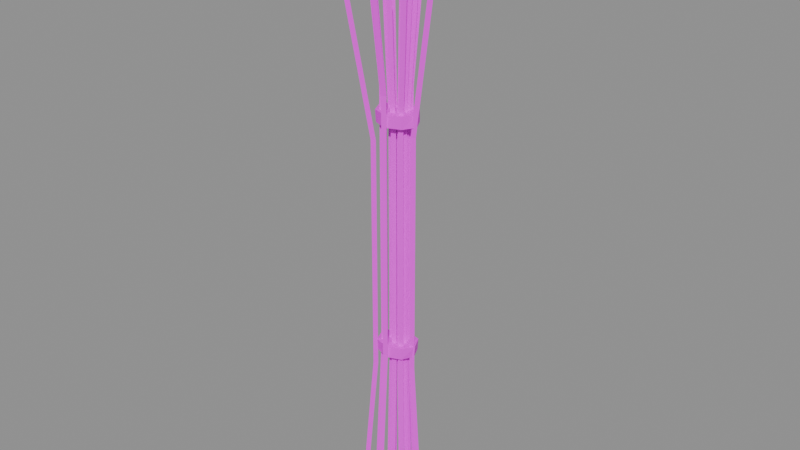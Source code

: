 # Source: item.reeds.blend  (saved by Blender 5.2.45; exported with 4.5.12 LTS)
import bpy
from mathutils import Matrix  # noqa: F401  (used for matrix-valued properties, if any)

bpy.ops.wm.read_factory_settings(use_empty=True)
scene = bpy.context.scene
scene.name = 'Scene'

# ---- images (referenced by path relative to the original .blend; pixels are not part of the script)
import os
ASSET_DIR = os.environ.get("B2B_ASSET_DIR", "")  # directory of the original .blend (textures are referenced by path, not embedded)
HERE = os.path.dirname(os.path.abspath(__file__))  # packed textures are extracted next to this script under _unpacked/

def load_image(name, relpath, width, height, colorspace="sRGB"):
    """Load a texture the original file referenced (path relative to the .blend, or extracted next to this script)."""
    p = next((c for c in (os.path.join(HERE, relpath), os.path.join(ASSET_DIR, relpath)) if relpath and os.path.exists(c)), "")
    if p:
        img = bpy.data.images.load(p, check_existing=True)
        img.name = name
    else:  # same state as the original file: an image datablock whose file is absent (Cycles renders it pink)
        img = bpy.data.images.new(name, width, height)
        img.source = "FILE"
        img.filepath = "//" + (relpath or name)
    img.colorspace_settings.name = colorspace
    return img
img_palette_png = load_image('palette.png', 'palette.png', 1024, 1024, 'sRGB')

# ---- materials (node trees are filled in below, after node groups)
mat_palette = bpy.data.materials.new('palette')

# ---- material node trees
mat_palette.use_nodes = True; mat_palette.node_tree.nodes.clear()
_N = mat_palette.node_tree.nodes; _L = mat_palette.node_tree.links
n0 = _N.new('ShaderNodeBsdfPrincipled'); n0.name = 'Principled BSDF'; n0.location = (-200, 100)
n0.inputs[10].default_value = 0.005
n1 = _N.new('ShaderNodeOutputMaterial'); n1.name = 'Material Output'; n1.location = (200, 100)
n2 = _N.new('ShaderNodeTexImage'); n2.name = 'Image Texture'; n2.location = (0, 0)
n2.image = img_palette_png
n2.interpolation = 'Closest'
_L.new(n0.outputs[0], n1.inputs[0])
_L.new(n2.outputs[0], n0.inputs[0])
n1.is_active_output = True

# ---- meshes
me_item_reeds = bpy.data.meshes.new('item.reeds')
me_item_reeds.from_pydata([(0.02491, 0.0004937, -0.6), (0.0165, 0.004531, -0.6), (0.0165, -0.003544, -0.6), (0.0156, 0.000343, -0.2646), (0.007188, 0.00438, -0.2646), (0.007188, -0.003694, -0.2646), (0.0156, 0.000343, 0.2384), (0.007188, 0.00438, 0.2384), (0.007188, -0.003694, 0.2384), (0.03112, 0.0005942, 0.5179), (0.0227, 0.004632, 0.5179), (0.0227, -0.003443, 0.5179), (0.03306, 0.0005942, 0.578), (0.02551, 0.006875, 0.578), (0.01795, 0.0005942, 0.578), (0.02551, -0.005686, 0.578), (0.03306, 0.0005942, 0.5347), (0.02551, 0.006875, 0.5347), (0.01795, 0.0005942, 0.5347), (0.02551, -0.005686, 0.5347), (0.02551, 0.0005942, 0.5996), (0.02551, 0.0005942, 0.5131), (0.02475, 0.02767, -0.6), (0.01634, 0.03171, -0.6), (0.01634, 0.02363, -0.6), (0.0155, 0.01733, -0.2556), (0.007091, 0.02137, -0.2556), (0.007091, 0.01329, -0.2556), (0.0155, 0.01733, 0.2611), (0.007091, 0.02137, 0.2611), (0.007091, 0.01329, 0.2611), (0.03092, 0.03457, 0.5481), (0.02251, 0.0386, 0.5481), (0.02251, 0.03053, 0.5481), (-0.001736, 0.05679, -0.6), (-0.01015, 0.06083, -0.6), (-0.01015, 0.05275, -0.6), (-0.001053, 0.03553, -0.2643), (-0.009466, 0.03956, -0.2643), (-0.009466, 0.03149, -0.2643), (-0.001053, 0.03553, 0.2392), (-0.009466, 0.03956, 0.2392), (-0.009466, 0.03149, 0.2392), (-0.002192, 0.07096, 0.519), (-0.0106, 0.075, 0.519), (-0.0106, 0.06693, 0.519), (-0.01788, 0.01061, -0.6), (-0.0263, 0.01465, -0.6), (-0.0263, 0.006577, -0.6), (-0.01115, 0.006668, -0.2804), (-0.01956, 0.01071, -0.2804), (-0.01956, 0.002631, -0.2804), (-0.01115, 0.006668, 0.1989), (-0.01956, 0.01071, 0.1989), (-0.01956, 0.002631, 0.1989), (-0.02238, 0.01324, 0.4652), (-0.03079, 0.01728, 0.4652), (-0.03079, 0.009207, 0.4652), (-0.04445, -0.003135, -0.6), (-0.05286, 0.0009027, -0.6), (-0.05286, -0.007172, -0.6), (-0.02775, -0.001925, -0.2645), (-0.03616, 0.002113, -0.2645), (-0.03616, -0.005962, -0.2645), (-0.02775, -0.001925, 0.2388), (-0.03616, 0.002113, 0.2388), (-0.03616, -0.005962, 0.2388), (-0.05558, -0.003941, 0.5183), (-0.06399, 9.608e-05, 0.5183), (-0.06399, -0.007979, 0.5183), (-0.05363, -0.003941, 0.5784), (-0.06119, 0.002339, 0.5784), (-0.06875, -0.003941, 0.5784), (-0.06119, -0.01022, 0.5784), (-0.05363, -0.003941, 0.5352), (-0.06119, 0.002339, 0.5352), (-0.06875, -0.003941, 0.5352), (-0.06119, -0.01022, 0.5352), (-0.06119, -0.003941, 0.6), (-0.06119, -0.003941, 0.5135), (-0.05325, -0.03968, -0.6), (-0.06167, -0.03564, -0.6), (-0.06167, -0.04371, -0.6), (-0.03325, -0.02476, -0.2952), (-0.04166, -0.02073, -0.2952), (-0.04166, -0.0288, -0.2952), (-0.03325, -0.02476, 0.1621), (-0.04166, -0.02073, 0.1621), (-0.04166, -0.0288, 0.1621), (-0.06659, -0.04962, 0.4161), (-0.075, -0.04558, 0.4161), (-0.075, -0.05366, 0.4161), (0.002085, -0.0186, -0.6), (-0.006328, -0.01457, -0.6), (-0.006328, -0.02264, -0.6), (0.001335, -0.01159, -0.2946), (-0.007078, -0.007556, -0.2946), (-0.007078, -0.01563, -0.2946), (0.001335, -0.01159, 0.1635), (-0.007078, -0.007556, 0.1635), (-0.007078, -0.01563, 0.1635), (0.002584, -0.02328, 0.418), (-0.005828, -0.01924, 0.418), (-0.005828, -0.02732, 0.418), (0.02931, -0.02102, -0.6), (0.0209, -0.01698, -0.6), (0.0209, -0.02505, -0.6), (0.01835, -0.0131, -0.2859), (0.009938, -0.009064, -0.2859), (0.009938, -0.01714, -0.2859), (0.01835, -0.0131, 0.1852), (0.009938, -0.009064, 0.1852), (0.009938, -0.01714, 0.1852), (0.03662, -0.02629, 0.447), (0.0282, -0.02226, 0.447), (0.0282, -0.03033, 0.447), (0.05846, -0.003311, -0.6), (0.05005, 0.0007266, -0.6), (0.05005, -0.007348, -0.6), (0.03657, -0.002035, -0.2888), (0.02816, 0.002003, -0.2888), (0.02816, -0.006072, -0.2888), (0.03657, -0.002035, 0.1779), (0.02816, 0.002003, 0.1779), (0.02816, -0.006072, 0.1779), (0.07305, -0.004161, 0.4372), (0.06464, -0.000124, 0.4372), (0.06464, -0.008199, 0.4372), (0.075, -0.004161, 0.4973), (0.06744, 0.002119, 0.4973), (0.05989, -0.004161, 0.4973), (0.06744, -0.01044, 0.4973), (0.075, -0.004161, 0.454), (0.06744, 0.002119, 0.454), (0.05989, -0.004161, 0.454), (0.06744, -0.01044, 0.454), (0.06744, -0.004161, 0.5189), (0.06744, -0.004161, 0.4324), (0.02083, 0.01227, -0.6), (0.01242, 0.01631, -0.6), (0.01242, 0.008234, -0.6), (0.01305, 0.007704, -0.2922), (0.004641, 0.01174, -0.2922), (0.004641, 0.003667, -0.2922), (0.01305, 0.007704, 0.1695), (0.004641, 0.01174, 0.1695), (0.004641, 0.003667, 0.1695), (0.02602, 0.01532, 0.426), (0.01761, 0.01935, 0.426), (0.01761, 0.01128, 0.426), (0.00536, 0.03221, -0.6), (-0.003052, 0.03625, -0.6), (-0.003052, 0.02818, -0.6), (0.003382, 0.02017, -0.2579), (-0.005031, 0.02421, -0.2579), (-0.005031, 0.01613, -0.2579), (0.003382, 0.02017, 0.2553), (-0.005031, 0.02421, 0.2553), (-0.005031, 0.01613, 0.2553), (0.006679, 0.04024, 0.5403), (-0.001734, 0.04428, 0.5403), (-0.001734, 0.03621, 0.5403), (-0.04993, 0.04017, -0.6), (-0.05834, 0.0442, -0.6), (-0.05834, 0.03613, -0.6), (-0.03117, 0.02514, -0.2553), (-0.03959, 0.02918, -0.2553), (-0.03959, 0.0211, -0.2553), (-0.03117, 0.02514, 0.2618), (-0.03959, 0.02918, 0.2618), (-0.03959, 0.0211, 0.2618), (-0.06243, 0.05019, 0.5491), (-0.07084, 0.05422, 0.5491), (-0.07084, 0.04615, 0.5491), (-0.02262, 0.0001276, -0.6), (-0.03103, 0.004165, -0.6), (-0.03103, -0.00391, -0.6), (-0.0141, 0.0001141, -0.2795), (-0.02252, 0.004152, -0.2795), (-0.02252, -0.003923, -0.2795), (-0.0141, 0.0001141, 0.2013), (-0.02252, 0.004152, 0.2013), (-0.02252, -0.003923, 0.2013), (-0.02829, 0.0001365, 0.4683), (-0.03671, 0.004174, 0.4683), (-0.03671, -0.003901, 0.4683), (-0.02635, 0.0001365, 0.5284), (-0.0339, 0.006417, 0.5284), (-0.04146, 0.0001365, 0.5284), (-0.0339, -0.006144, 0.5284), (-0.02635, 0.0001365, 0.4851), (-0.0339, 0.006417, 0.4851), (-0.04146, 0.0001365, 0.4851), (-0.0339, -0.006144, 0.4851), (-0.0339, 0.0001365, 0.55), (-0.0339, 0.0001365, 0.4635), (-0.03444, -0.02365, -0.6), (-0.04285, -0.01962, -0.6), (-0.04285, -0.02769, -0.6), (-0.02149, -0.01475, -0.2555), (-0.0299, -0.01071, -0.2555), (-0.0299, -0.01879, -0.2555), (-0.02149, -0.01475, 0.2612), (-0.0299, -0.01071, 0.2612), (-0.0299, -0.01879, 0.2612), (-0.04307, -0.02959, 0.5482), (-0.05148, -0.02555, 0.5482), (-0.05148, -0.03363, 0.5482), (0.0001777, -0.05675, -0.6), (-0.008235, -0.05271, -0.6), (-0.008235, -0.06079, -0.6), (0.0001429, -0.03544, -0.2587), (-0.00827, -0.0314, -0.2587), (-0.00827, -0.03947, -0.2587), (0.0001429, -0.03544, 0.2531), (-0.00827, -0.0314, 0.2531), (-0.00827, -0.03947, 0.2531), (0.0002009, -0.07096, 0.5375), (-0.008212, -0.06693, 0.5375), (-0.008212, -0.075, 0.5375), (0.01942, -0.01221, -0.6), (0.01101, -0.008176, -0.6), (0.01101, -0.01625, -0.6), (0.01217, -0.007599, -0.2729), (0.003758, -0.003561, -0.2729), (0.003758, -0.01164, -0.2729), (0.01217, -0.007599, 0.2178), (0.003758, -0.003561, 0.2178), (0.003758, -0.01164, 0.2178), (0.02426, -0.01529, 0.4904), (0.01584, -0.01125, 0.4904), (0.01584, -0.01933, 0.4904), (0.03428, 9.173e-05, -0.2657), (0.02327, 0.02403, -0.2657), (-0.005524, 0.03525, -0.2657), (-0.03447, 0.02415, -0.2657), (-0.04725, 9.173e-05, -0.2657), (-0.03405, -0.02362, -0.2657), (-0.005524, -0.03432, -0.2657), (0.02291, -0.02354, -0.2657), (0.03655, 9.173e-05, -0.2426), (0.02429, 0.02487, -0.2426), (-0.005524, 0.03296, -0.2426), (-0.03499, 0.02459, -0.2426), (-0.04532, 9.173e-05, -0.2426), (-0.03565, -0.02495, -0.2426), (-0.005524, -0.03321, -0.2426), (0.0227, -0.02337, -0.2426), (0.0369, 9.173e-05, 0.1955), (0.02383, 0.02449, 0.1955), (-0.005524, 0.03294, 0.1955), (-0.03453, 0.0242, 0.1955), (-0.04773, 9.173e-05, 0.1955), (-0.03383, -0.02344, 0.1955), (-0.005524, -0.03479, 0.1955), (0.02308, -0.02368, 0.1955), (0.03541, 9.173e-05, 0.2185), (0.02332, 0.02406, 0.2185), (-0.005524, 0.03306, 0.2185), (-0.03435, 0.02405, 0.2185), (-0.04672, 9.173e-05, 0.2185), (-0.03488, -0.02431, 0.2185), (-0.005524, -0.03421, 0.2185), (0.02279, -0.02344, 0.2185)], [], [(0, 1, 4, 3), (1, 2, 5, 4), (2, 0, 3, 5), (3, 4, 7, 6), (4, 5, 8, 7), (5, 3, 6, 8), (6, 7, 10, 9), (7, 8, 11, 10), (8, 6, 9, 11), (2, 1, 0), (9, 10, 11), (20, 12, 13), (21, 17, 16), (12, 16, 17, 13), (20, 13, 14), (21, 18, 17), (13, 17, 18, 14), (20, 14, 15), (21, 19, 18), (14, 18, 19, 15), (20, 15, 12), (21, 16, 19), (15, 19, 16, 12), (22, 23, 26, 25), (23, 24, 27, 26), (24, 22, 25, 27), (25, 26, 29, 28), (26, 27, 30, 29), (27, 25, 28, 30), (28, 29, 32, 31), (29, 30, 33, 32), (30, 28, 31, 33), (24, 23, 22), (31, 32, 33), (34, 35, 38, 37), (35, 36, 39, 38), (36, 34, 37, 39), (37, 38, 41, 40), (38, 39, 42, 41), (39, 37, 40, 42), (40, 41, 44, 43), (41, 42, 45, 44), (42, 40, 43, 45), (36, 35, 34), (43, 44, 45), (46, 47, 50, 49), (47, 48, 51, 50), (48, 46, 49, 51), (49, 50, 53, 52), (50, 51, 54, 53), (51, 49, 52, 54), (52, 53, 56, 55), (53, 54, 57, 56), (54, 52, 55, 57), (48, 47, 46), (55, 56, 57), (58, 59, 62, 61), (59, 60, 63, 62), (60, 58, 61, 63), (61, 62, 65, 64), (62, 63, 66, 65), (63, 61, 64, 66), (64, 65, 68, 67), (65, 66, 69, 68), (66, 64, 67, 69), (60, 59, 58), (67, 68, 69), (78, 70, 71), (79, 75, 74), (70, 74, 75, 71), (78, 71, 72), (79, 76, 75), (71, 75, 76, 72), (78, 72, 73), (79, 77, 76), (72, 76, 77, 73), (78, 73, 70), (79, 74, 77), (73, 77, 74, 70), (80, 81, 84, 83), (81, 82, 85, 84), (82, 80, 83, 85), (83, 84, 87, 86), (84, 85, 88, 87), (85, 83, 86, 88), (86, 87, 90, 89), (87, 88, 91, 90), (88, 86, 89, 91), (82, 81, 80), (89, 90, 91), (92, 93, 96, 95), (93, 94, 97, 96), (94, 92, 95, 97), (95, 96, 99, 98), (96, 97, 100, 99), (97, 95, 98, 100), (98, 99, 102, 101), (99, 100, 103, 102), (100, 98, 101, 103), (94, 93, 92), (101, 102, 103), (104, 105, 108, 107), (105, 106, 109, 108), (106, 104, 107, 109), (107, 108, 111, 110), (108, 109, 112, 111), (109, 107, 110, 112), (110, 111, 114, 113), (111, 112, 115, 114), (112, 110, 113, 115), (106, 105, 104), (113, 114, 115), (116, 117, 120, 119), (117, 118, 121, 120), (118, 116, 119, 121), (119, 120, 123, 122), (120, 121, 124, 123), (121, 119, 122, 124), (122, 123, 126, 125), (123, 124, 127, 126), (124, 122, 125, 127), (118, 117, 116), (125, 126, 127), (136, 128, 129), (137, 133, 132), (128, 132, 133, 129), (136, 129, 130), (137, 134, 133), (129, 133, 134, 130), (136, 130, 131), (137, 135, 134), (130, 134, 135, 131), (136, 131, 128), (137, 132, 135), (131, 135, 132, 128), (138, 139, 142, 141), (139, 140, 143, 142), (140, 138, 141, 143), (141, 142, 145, 144), (142, 143, 146, 145), (143, 141, 144, 146), (144, 145, 148, 147), (145, 146, 149, 148), (146, 144, 147, 149), (140, 139, 138), (147, 148, 149), (150, 151, 154, 153), (151, 152, 155, 154), (152, 150, 153, 155), (153, 154, 157, 156), (154, 155, 158, 157), (155, 153, 156, 158), (156, 157, 160, 159), (157, 158, 161, 160), (158, 156, 159, 161), (152, 151, 150), (159, 160, 161), (162, 163, 166, 165), (163, 164, 167, 166), (164, 162, 165, 167), (165, 166, 169, 168), (166, 167, 170, 169), (167, 165, 168, 170), (168, 169, 172, 171), (169, 170, 173, 172), (170, 168, 171, 173), (164, 163, 162), (171, 172, 173), (174, 175, 178, 177), (175, 176, 179, 178), (176, 174, 177, 179), (177, 178, 181, 180), (178, 179, 182, 181), (179, 177, 180, 182), (180, 181, 184, 183), (181, 182, 185, 184), (182, 180, 183, 185), (176, 175, 174), (183, 184, 185), (194, 186, 187), (195, 191, 190), (186, 190, 191, 187), (194, 187, 188), (195, 192, 191), (187, 191, 192, 188), (194, 188, 189), (195, 193, 192), (188, 192, 193, 189), (194, 189, 186), (195, 190, 193), (189, 193, 190, 186), (196, 197, 200, 199), (197, 198, 201, 200), (198, 196, 199, 201), (199, 200, 203, 202), (200, 201, 204, 203), (201, 199, 202, 204), (202, 203, 206, 205), (203, 204, 207, 206), (204, 202, 205, 207), (198, 197, 196), (205, 206, 207), (208, 209, 212, 211), (209, 210, 213, 212), (210, 208, 211, 213), (211, 212, 215, 214), (212, 213, 216, 215), (213, 211, 214, 216), (214, 215, 218, 217), (215, 216, 219, 218), (216, 214, 217, 219), (210, 209, 208), (217, 218, 219), (220, 221, 224, 223), (221, 222, 225, 224), (222, 220, 223, 225), (223, 224, 227, 226), (224, 225, 228, 227), (225, 223, 226, 228), (226, 227, 230, 229), (227, 228, 231, 230), (228, 226, 229, 231), (222, 221, 220), (229, 230, 231), (232, 233, 241, 240), (233, 234, 242, 241), (234, 235, 243, 242), (235, 236, 244, 243), (236, 237, 245, 244), (237, 238, 246, 245), (238, 239, 247, 246), (239, 232, 240, 247), (239, 238, 237, 236, 235, 234, 233, 232), (240, 241, 242, 243, 244, 245, 246, 247), (248, 249, 257, 256), (249, 250, 258, 257), (250, 251, 259, 258), (251, 252, 260, 259), (252, 253, 261, 260), (253, 254, 262, 261), (254, 255, 263, 262), (255, 248, 256, 263), (255, 254, 253, 252, 251, 250, 249, 248), (256, 257, 258, 259, 260, 261, 262, 263)])
_uv = me_item_reeds.uv_layers.new(name='UVMap')
_uv.uv.foreach_set('vector', [0.3125, 0.6111, 0.3125, 0.6111, 0.3125, 0.6111, 0.3125, 0.6111, 0.3125, 0.6111, 0.3125, 0.6111, 0.3125, 0.6111, 0.3125, 0.6111, 0.3125, 0.6111, 0.3125, 0.6111, 0.3125, 0.6111, 0.3125, 0.6111, 0.3125, 0.6111, 0.3125, 0.6111, 0.3125, 0.6111, 0.3125, 0.6111, 0.3125, 0.6111, 0.3125, 0.6111, 0.3125, 0.6111, 0.3125, 0.6111, 0.3125, 0.6111, 0.3125, 0.6111, 0.3125, 0.6111, 0.3125, 0.6111, 0.3125, 0.5, 0.3125, 0.5, 0.3125, 0.5, 0.3125, 0.5, 0.3125, 0.5, 0.3125, 0.5, 0.3125, 0.5, 0.3125, 0.5, 0.3125, 0.5, 0.3125, 0.5, 0.3125, 0.5, 0.3125, 0.5, 0.3125, 0.6111, 0.3125, 0.6111, 0.3125, 0.6111, 0.3125, 0.5, 0.3125, 0.5, 0.3125, 0.5, 0.5625, 0.6111, 0.5625, 0.6111, 0.5625, 0.6111, 0.5625, 0.6111, 0.5625, 0.6111, 0.5625, 0.6111, 0.5625, 0.6111, 0.5625, 0.6111, 0.5625, 0.6111, 0.5625, 0.6111, 0.5625, 0.6111, 0.5625, 0.6111, 0.5625, 0.6111, 0.5625, 0.6111, 0.5625, 0.6111, 0.5625, 0.6111, 0.5625, 0.6111, 0.5625, 0.6111, 0.5625, 0.6111, 0.5625, 0.6111, 0.5625, 0.6111, 0.5625, 0.6111, 0.5625, 0.6111, 0.5625, 0.6111, 0.5625, 0.6111, 0.5625, 0.6111, 0.5625, 0.6111, 0.5625, 0.6111, 0.5625, 0.6111, 0.5625, 0.6111, 0.5625, 0.6111, 0.5625, 0.6111, 0.5625, 0.6111, 0.5625, 0.6111, 0.5625, 0.6111, 0.5625, 0.6111, 0.5625, 0.6111, 0.5625, 0.6111, 0.5625, 0.6111, 0.5625, 0.6111, 0.1875, 0.6111, 0.1875, 0.6111, 0.1875, 0.6111, 0.1875, 0.6111, 0.1875, 0.6111, 0.1875, 0.6111, 0.1875, 0.6111, 0.1875, 0.6111, 0.1875, 0.6111, 0.1875, 0.6111, 0.1875, 0.6111, 0.1875, 0.6111, 0.1875, 0.6111, 0.1875, 0.6111, 0.1875, 0.6111, 0.1875, 0.6111, 0.1875, 0.6111, 0.1875, 0.6111, 0.1875, 0.6111, 0.1875, 0.6111, 0.1875, 0.6111, 0.1875, 0.6111, 0.1875, 0.6111, 0.1875, 0.6111, 0.3125, 0.5, 0.3125, 0.5, 0.3125, 0.5, 0.3125, 0.5, 0.3125, 0.5, 0.3125, 0.5, 0.3125, 0.5, 0.3125, 0.5, 0.3125, 0.5, 0.3125, 0.5, 0.3125, 0.5, 0.3125, 0.5, 0.1875, 0.6111, 0.1875, 0.6111, 0.1875, 0.6111, 0.3125, 0.5, 0.3125, 0.5, 0.3125, 0.5, 0.3125, 0.6111, 0.3125, 0.6111, 0.3125, 0.6111, 0.3125, 0.6111, 0.3125, 0.6111, 0.3125, 0.6111, 0.3125, 0.6111, 0.3125, 0.6111, 0.3125, 0.6111, 0.3125, 0.6111, 0.3125, 0.6111, 0.3125, 0.6111, 0.3125, 0.6111, 0.3125, 0.6111, 0.3125, 0.6111, 0.3125, 0.6111, 0.3125, 0.6111, 0.3125, 0.6111, 0.3125, 0.6111, 0.3125, 0.6111, 0.3125, 0.6111, 0.3125, 0.6111, 0.3125, 0.6111, 0.3125, 0.6111, 0.3125, 0.5, 0.3125, 0.5, 0.3125, 0.5, 0.3125, 0.5, 0.3125, 0.5, 0.3125, 0.5, 0.3125, 0.5, 0.3125, 0.5, 0.3125, 0.5, 0.3125, 0.5, 0.3125, 0.5, 0.3125, 0.5, 0.3125, 0.6111, 0.3125, 0.6111, 0.3125, 0.6111, 0.3125, 0.5, 0.3125, 0.5, 0.3125, 0.5, 0.1875, 0.6111, 0.1875, 0.6111, 0.1875, 0.6111, 0.1875, 0.6111, 0.1875, 0.6111, 0.1875, 0.6111, 0.1875, 0.6111, 0.1875, 0.6111, 0.1875, 0.6111, 0.1875, 0.6111, 0.1875, 0.6111, 0.1875, 0.6111, 0.1875, 0.6111, 0.1875, 0.6111, 0.1875, 0.6111, 0.1875, 0.6111, 0.1875, 0.6111, 0.1875, 0.6111, 0.1875, 0.6111, 0.1875, 0.6111, 0.1875, 0.6111, 0.1875, 0.6111, 0.1875, 0.6111, 0.1875, 0.6111, 0.3125, 0.5, 0.3125, 0.5, 0.3125, 0.5, 0.3125, 0.5, 0.3125, 0.5, 0.3125, 0.5, 0.3125, 0.5, 0.3125, 0.5, 0.3125, 0.5, 0.3125, 0.5, 0.3125, 0.5, 0.3125, 0.5, 0.1875, 0.6111, 0.1875, 0.6111, 0.1875, 0.6111, 0.3125, 0.5, 0.3125, 0.5, 0.3125, 0.5, 0.3125, 0.6111, 0.3125, 0.6111, 0.3125, 0.6111, 0.3125, 0.6111, 0.3125, 0.6111, 0.3125, 0.6111, 0.3125, 0.6111, 0.3125, 0.6111, 0.3125, 0.6111, 0.3125, 0.6111, 0.3125, 0.6111, 0.3125, 0.6111, 0.3125, 0.6111, 0.3125, 0.6111, 0.3125, 0.6111, 0.3125, 0.6111, 0.3125, 0.6111, 0.3125, 0.6111, 0.3125, 0.6111, 0.3125, 0.6111, 0.3125, 0.6111, 0.3125, 0.6111, 0.3125, 0.6111, 0.3125, 0.6111, 0.3125, 0.5, 0.3125, 0.5, 0.3125, 0.5, 0.3125, 0.5, 0.3125, 0.5, 0.3125, 0.5, 0.3125, 0.5, 0.3125, 0.5, 0.3125, 0.5, 0.3125, 0.5, 0.3125, 0.5, 0.3125, 0.5, 0.3125, 0.6111, 0.3125, 0.6111, 0.3125, 0.6111, 0.3125, 0.5, 0.3125, 0.5, 0.3125, 0.5, 0.5625, 0.6111, 0.5625, 0.6111, 0.5625, 0.6111, 0.5625, 0.6111, 0.5625, 0.6111, 0.5625, 0.6111, 0.5625, 0.6111, 0.5625, 0.6111, 0.5625, 0.6111, 0.5625, 0.6111, 0.5625, 0.6111, 0.5625, 0.6111, 0.5625, 0.6111, 0.5625, 0.6111, 0.5625, 0.6111, 0.5625, 0.6111, 0.5625, 0.6111, 0.5625, 0.6111, 0.5625, 0.6111, 0.5625, 0.6111, 0.5625, 0.6111, 0.5625, 0.6111, 0.5625, 0.6111, 0.5625, 0.6111, 0.5625, 0.6111, 0.5625, 0.6111, 0.5625, 0.6111, 0.5625, 0.6111, 0.5625, 0.6111, 0.5625, 0.6111, 0.5625, 0.6111, 0.5625, 0.6111, 0.5625, 0.6111, 0.5625, 0.6111, 0.5625, 0.6111, 0.5625, 0.6111, 0.5625, 0.6111, 0.5625, 0.6111, 0.5625, 0.6111, 0.5625, 0.6111, 0.1875, 0.6111, 0.1875, 0.6111, 0.1875, 0.6111, 0.1875, 0.6111, 0.1875, 0.6111, 0.1875, 0.6111, 0.1875, 0.6111, 0.1875, 0.6111, 0.1875, 0.6111, 0.1875, 0.6111, 0.1875, 0.6111, 0.1875, 0.6111, 0.1875, 0.6111, 0.1875, 0.6111, 0.1875, 0.6111, 0.1875, 0.6111, 0.1875, 0.6111, 0.1875, 0.6111, 0.1875, 0.6111, 0.1875, 0.6111, 0.1875, 0.6111, 0.1875, 0.6111, 0.1875, 0.6111, 0.1875, 0.6111, 0.3125, 0.5, 0.3125, 0.5, 0.3125, 0.5, 0.3125, 0.5, 0.3125, 0.5, 0.3125, 0.5, 0.3125, 0.5, 0.3125, 0.5, 0.3125, 0.5, 0.3125, 0.5, 0.3125, 0.5, 0.3125, 0.5, 0.1875, 0.6111, 0.1875, 0.6111, 0.1875, 0.6111, 0.3125, 0.5, 0.3125, 0.5, 0.3125, 0.5, 0.3125, 0.6111, 0.3125, 0.6111, 0.3125, 0.6111, 0.3125, 0.6111, 0.3125, 0.6111, 0.3125, 0.6111, 0.3125, 0.6111, 0.3125, 0.6111, 0.3125, 0.6111, 0.3125, 0.6111, 0.3125, 0.6111, 0.3125, 0.6111, 0.3125, 0.6111, 0.3125, 0.6111, 0.3125, 0.6111, 0.3125, 0.6111, 0.3125, 0.6111, 0.3125, 0.6111, 0.3125, 0.6111, 0.3125, 0.6111, 0.3125, 0.6111, 0.3125, 0.6111, 0.3125, 0.6111, 0.3125, 0.6111, 0.3125, 0.5, 0.3125, 0.5, 0.3125, 0.5, 0.3125, 0.5, 0.3125, 0.5, 0.3125, 0.5, 0.3125, 0.5, 0.3125, 0.5, 0.3125, 0.5, 0.3125, 0.5, 0.3125, 0.5, 0.3125, 0.5, 0.3125, 0.6111, 0.3125, 0.6111, 0.3125, 0.6111, 0.3125, 0.5, 0.3125, 0.5, 0.3125, 0.5, 0.1875, 0.6111, 0.1875, 0.6111, 0.1875, 0.6111, 0.1875, 0.6111, 0.1875, 0.6111, 0.1875, 0.6111, 0.1875, 0.6111, 0.1875, 0.6111, 0.1875, 0.6111, 0.1875, 0.6111, 0.1875, 0.6111, 0.1875, 0.6111, 0.1875, 0.6111, 0.1875, 0.6111, 0.1875, 0.6111, 0.1875, 0.6111, 0.1875, 0.6111, 0.1875, 0.6111, 0.1875, 0.6111, 0.1875, 0.6111, 0.1875, 0.6111, 0.1875, 0.6111, 0.1875, 0.6111, 0.1875, 0.6111, 0.3125, 0.5, 0.3125, 0.5, 0.3125, 0.5, 0.3125, 0.5, 0.3125, 0.5, 0.3125, 0.5, 0.3125, 0.5, 0.3125, 0.5, 0.3125, 0.5, 0.3125, 0.5, 0.3125, 0.5, 0.3125, 0.5, 0.1875, 0.6111, 0.1875, 0.6111, 0.1875, 0.6111, 0.3125, 0.5, 0.3125, 0.5, 0.3125, 0.5, 0.3125, 0.6111, 0.3125, 0.6111, 0.3125, 0.6111, 0.3125, 0.6111, 0.3125, 0.6111, 0.3125, 0.6111, 0.3125, 0.6111, 0.3125, 0.6111, 0.3125, 0.6111, 0.3125, 0.6111, 0.3125, 0.6111, 0.3125, 0.6111, 0.3125, 0.6111, 0.3125, 0.6111, 0.3125, 0.6111, 0.3125, 0.6111, 0.3125, 0.6111, 0.3125, 0.6111, 0.3125, 0.6111, 0.3125, 0.6111, 0.3125, 0.6111, 0.3125, 0.6111, 0.3125, 0.6111, 0.3125, 0.6111, 0.3125, 0.5, 0.3125, 0.5, 0.3125, 0.5, 0.3125, 0.5, 0.3125, 0.5, 0.3125, 0.5, 0.3125, 0.5, 0.3125, 0.5, 0.3125, 0.5, 0.3125, 0.5, 0.3125, 0.5, 0.3125, 0.5, 0.3125, 0.6111, 0.3125, 0.6111, 0.3125, 0.6111, 0.3125, 0.5, 0.3125, 0.5, 0.3125, 0.5, 0.5625, 0.6111, 0.5625, 0.6111, 0.5625, 0.6111, 0.5625, 0.6111, 0.5625, 0.6111, 0.5625, 0.6111, 0.5625, 0.6111, 0.5625, 0.6111, 0.5625, 0.6111, 0.5625, 0.6111, 0.5625, 0.6111, 0.5625, 0.6111, 0.5625, 0.6111, 0.5625, 0.6111, 0.5625, 0.6111, 0.5625, 0.6111, 0.5625, 0.6111, 0.5625, 0.6111, 0.5625, 0.6111, 0.5625, 0.6111, 0.5625, 0.6111, 0.5625, 0.6111, 0.5625, 0.6111, 0.5625, 0.6111, 0.5625, 0.6111, 0.5625, 0.6111, 0.5625, 0.6111, 0.5625, 0.6111, 0.5625, 0.6111, 0.5625, 0.6111, 0.5625, 0.6111, 0.5625, 0.6111, 0.5625, 0.6111, 0.5625, 0.6111, 0.5625, 0.6111, 0.5625, 0.6111, 0.5625, 0.6111, 0.5625, 0.6111, 0.5625, 0.6111, 0.5625, 0.6111, 0.1875, 0.6111, 0.1875, 0.6111, 0.1875, 0.6111, 0.1875, 0.6111, 0.1875, 0.6111, 0.1875, 0.6111, 0.1875, 0.6111, 0.1875, 0.6111, 0.1875, 0.6111, 0.1875, 0.6111, 0.1875, 0.6111, 0.1875, 0.6111, 0.1875, 0.6111, 0.1875, 0.6111, 0.1875, 0.6111, 0.1875, 0.6111, 0.1875, 0.6111, 0.1875, 0.6111, 0.1875, 0.6111, 0.1875, 0.6111, 0.1875, 0.6111, 0.1875, 0.6111, 0.1875, 0.6111, 0.1875, 0.6111, 0.3125, 0.5, 0.3125, 0.5, 0.3125, 0.5, 0.3125, 0.5, 0.3125, 0.5, 0.3125, 0.5, 0.3125, 0.5, 0.3125, 0.5, 0.3125, 0.5, 0.3125, 0.5, 0.3125, 0.5, 0.3125, 0.5, 0.1875, 0.6111, 0.1875, 0.6111, 0.1875, 0.6111, 0.3125, 0.5, 0.3125, 0.5, 0.3125, 0.5, 0.3125, 0.6111, 0.3125, 0.6111, 0.3125, 0.6111, 0.3125, 0.6111, 0.3125, 0.6111, 0.3125, 0.6111, 0.3125, 0.6111, 0.3125, 0.6111, 0.3125, 0.6111, 0.3125, 0.6111, 0.3125, 0.6111, 0.3125, 0.6111, 0.3125, 0.6111, 0.3125, 0.6111, 0.3125, 0.6111, 0.3125, 0.6111, 0.3125, 0.6111, 0.3125, 0.6111, 0.3125, 0.6111, 0.3125, 0.6111, 0.3125, 0.6111, 0.3125, 0.6111, 0.3125, 0.6111, 0.3125, 0.6111, 0.3125, 0.5, 0.3125, 0.5, 0.3125, 0.5, 0.3125, 0.5, 0.3125, 0.5, 0.3125, 0.5, 0.3125, 0.5, 0.3125, 0.5, 0.3125, 0.5, 0.3125, 0.5, 0.3125, 0.5, 0.3125, 0.5, 0.3125, 0.6111, 0.3125, 0.6111, 0.3125, 0.6111, 0.3125, 0.5, 0.3125, 0.5, 0.3125, 0.5, 0.1875, 0.6111, 0.1875, 0.6111, 0.1875, 0.6111, 0.1875, 0.6111, 0.1875, 0.6111, 0.1875, 0.6111, 0.1875, 0.6111, 0.1875, 0.6111, 0.1875, 0.6111, 0.1875, 0.6111, 0.1875, 0.6111, 0.1875, 0.6111, 0.1875, 0.6111, 0.1875, 0.6111, 0.1875, 0.6111, 0.1875, 0.6111, 0.1875, 0.6111, 0.1875, 0.6111, 0.1875, 0.6111, 0.1875, 0.6111, 0.1875, 0.6111, 0.1875, 0.6111, 0.1875, 0.6111, 0.1875, 0.6111, 0.3125, 0.5, 0.3125, 0.5, 0.3125, 0.5, 0.3125, 0.5, 0.3125, 0.5, 0.3125, 0.5, 0.3125, 0.5, 0.3125, 0.5, 0.3125, 0.5, 0.3125, 0.5, 0.3125, 0.5, 0.3125, 0.5, 0.1875, 0.6111, 0.1875, 0.6111, 0.1875, 0.6111, 0.3125, 0.5, 0.3125, 0.5, 0.3125, 0.5, 0.3125, 0.6111, 0.3125, 0.6111, 0.3125, 0.6111, 0.3125, 0.6111, 0.3125, 0.6111, 0.3125, 0.6111, 0.3125, 0.6111, 0.3125, 0.6111, 0.3125, 0.6111, 0.3125, 0.6111, 0.3125, 0.6111, 0.3125, 0.6111, 0.3125, 0.6111, 0.3125, 0.6111, 0.3125, 0.6111, 0.3125, 0.6111, 0.3125, 0.6111, 0.3125, 0.6111, 0.3125, 0.6111, 0.3125, 0.6111, 0.3125, 0.6111, 0.3125, 0.6111, 0.3125, 0.6111, 0.3125, 0.6111, 0.3125, 0.5, 0.3125, 0.5, 0.3125, 0.5, 0.3125, 0.5, 0.3125, 0.5, 0.3125, 0.5, 0.3125, 0.5, 0.3125, 0.5, 0.3125, 0.5, 0.3125, 0.5, 0.3125, 0.5, 0.3125, 0.5, 0.3125, 0.6111, 0.3125, 0.6111, 0.3125, 0.6111, 0.3125, 0.5, 0.3125, 0.5, 0.3125, 0.5, 0.5625, 0.6111, 0.5625, 0.6111, 0.5625, 0.6111, 0.5625, 0.6111, 0.5625, 0.6111, 0.5625, 0.6111, 0.5625, 0.6111, 0.5625, 0.6111, 0.5625, 0.6111, 0.5625, 0.6111, 0.5625, 0.6111, 0.5625, 0.6111, 0.5625, 0.6111, 0.5625, 0.6111, 0.5625, 0.6111, 0.5625, 0.6111, 0.5625, 0.6111, 0.5625, 0.6111, 0.5625, 0.6111, 0.5625, 0.6111, 0.5625, 0.6111, 0.5625, 0.6111, 0.5625, 0.6111, 0.5625, 0.6111, 0.5625, 0.6111, 0.5625, 0.6111, 0.5625, 0.6111, 0.5625, 0.6111, 0.5625, 0.6111, 0.5625, 0.6111, 0.5625, 0.6111, 0.5625, 0.6111, 0.5625, 0.6111, 0.5625, 0.6111, 0.5625, 0.6111, 0.5625, 0.6111, 0.5625, 0.6111, 0.5625, 0.6111, 0.5625, 0.6111, 0.5625, 0.6111, 0.1875, 0.6111, 0.1875, 0.6111, 0.1875, 0.6111, 0.1875, 0.6111, 0.1875, 0.6111, 0.1875, 0.6111, 0.1875, 0.6111, 0.1875, 0.6111, 0.1875, 0.6111, 0.1875, 0.6111, 0.1875, 0.6111, 0.1875, 0.6111, 0.1875, 0.6111, 0.1875, 0.6111, 0.1875, 0.6111, 0.1875, 0.6111, 0.1875, 0.6111, 0.1875, 0.6111, 0.1875, 0.6111, 0.1875, 0.6111, 0.1875, 0.6111, 0.1875, 0.6111, 0.1875, 0.6111, 0.1875, 0.6111, 0.3125, 0.5, 0.3125, 0.5, 0.3125, 0.5, 0.3125, 0.5, 0.3125, 0.5, 0.3125, 0.5, 0.3125, 0.5, 0.3125, 0.5, 0.3125, 0.5, 0.3125, 0.5, 0.3125, 0.5, 0.3125, 0.5, 0.1875, 0.6111, 0.1875, 0.6111, 0.1875, 0.6111, 0.3125, 0.5, 0.3125, 0.5, 0.3125, 0.5, 0.3125, 0.6111, 0.3125, 0.6111, 0.3125, 0.6111, 0.3125, 0.6111, 0.3125, 0.6111, 0.3125, 0.6111, 0.3125, 0.6111, 0.3125, 0.6111, 0.3125, 0.6111, 0.3125, 0.6111, 0.3125, 0.6111, 0.3125, 0.6111, 0.3125, 0.6111, 0.3125, 0.6111, 0.3125, 0.6111, 0.3125, 0.6111, 0.3125, 0.6111, 0.3125, 0.6111, 0.3125, 0.6111, 0.3125, 0.6111, 0.3125, 0.6111, 0.3125, 0.6111, 0.3125, 0.6111, 0.3125, 0.6111, 0.3125, 0.5, 0.3125, 0.5, 0.3125, 0.5, 0.3125, 0.5, 0.3125, 0.5, 0.3125, 0.5, 0.3125, 0.5, 0.3125, 0.5, 0.3125, 0.5, 0.3125, 0.5, 0.3125, 0.5, 0.3125, 0.5, 0.3125, 0.6111, 0.3125, 0.6111, 0.3125, 0.6111, 0.3125, 0.5, 0.3125, 0.5, 0.3125, 0.5, 0.1875, 0.6111, 0.1875, 0.6111, 0.1875, 0.6111, 0.1875, 0.6111, 0.1875, 0.6111, 0.1875, 0.6111, 0.1875, 0.6111, 0.1875, 0.6111, 0.1875, 0.6111, 0.1875, 0.6111, 0.1875, 0.6111, 0.1875, 0.6111, 0.1875, 0.6111, 0.1875, 0.6111, 0.1875, 0.6111, 0.1875, 0.6111, 0.1875, 0.6111, 0.1875, 0.6111, 0.1875, 0.6111, 0.1875, 0.6111, 0.1875, 0.6111, 0.1875, 0.6111, 0.1875, 0.6111, 0.1875, 0.6111, 0.3125, 0.5, 0.3125, 0.5, 0.3125, 0.5, 0.3125, 0.5, 0.3125, 0.5, 0.3125, 0.5, 0.3125, 0.5, 0.3125, 0.5, 0.3125, 0.5, 0.3125, 0.5, 0.3125, 0.5, 0.3125, 0.5, 0.1875, 0.6111, 0.1875, 0.6111, 0.1875, 0.6111, 0.3125, 0.5, 0.3125, 0.5, 0.3125, 0.5, 0.8125, 0.7222, 0.8125, 0.7222, 0.8125, 0.7222, 0.8125, 0.7222, 0.8125, 0.7222, 0.8125, 0.7222, 0.8125, 0.7222, 0.8125, 0.7222, 0.8125, 0.7222, 0.8125, 0.7222, 0.8125, 0.7222, 0.8125, 0.7222, 0.8125, 0.7222, 0.8125, 0.7222, 0.8125, 0.7222, 0.8125, 0.7222, 0.8125, 0.7222, 0.8125, 0.7222, 0.8125, 0.7222, 0.8125, 0.7222, 0.8125, 0.7222, 0.8125, 0.7222, 0.8125, 0.7222, 0.8125, 0.7222, 0.8125, 0.7222, 0.8125, 0.7222, 0.8125, 0.7222, 0.8125, 0.7222, 0.8125, 0.7222, 0.8125, 0.7222, 0.8125, 0.7222, 0.8125, 0.7222, 0.8125, 0.7222, 0.8125, 0.7222, 0.8125, 0.7222, 0.8125, 0.7222, 0.8125, 0.7222, 0.8125, 0.7222, 0.8125, 0.7222, 0.8125, 0.7222, 0.8125, 0.7222, 0.8125, 0.7222, 0.8125, 0.7222, 0.8125, 0.7222, 0.8125, 0.7222, 0.8125, 0.7222, 0.8125, 0.7222, 0.8125, 0.7222, 0.8125, 0.7222, 0.8125, 0.7222, 0.8125, 0.7222, 0.8125, 0.7222, 0.8125, 0.7222, 0.8125, 0.7222, 0.8125, 0.7222, 0.8125, 0.7222, 0.8125, 0.7222, 0.8125, 0.7222, 0.8125, 0.7222, 0.8125, 0.7222, 0.8125, 0.7222, 0.8125, 0.7222, 0.8125, 0.7222, 0.8125, 0.7222, 0.8125, 0.7222, 0.8125, 0.7222, 0.8125, 0.7222, 0.8125, 0.7222, 0.8125, 0.7222, 0.8125, 0.7222, 0.8125, 0.7222, 0.8125, 0.7222, 0.8125, 0.7222, 0.8125, 0.7222, 0.8125, 0.7222, 0.8125, 0.7222, 0.8125, 0.7222, 0.8125, 0.7222, 0.8125, 0.7222, 0.8125, 0.7222, 0.8125, 0.7222, 0.8125, 0.7222, 0.8125, 0.7222, 0.8125, 0.7222, 0.8125, 0.7222, 0.8125, 0.7222, 0.8125, 0.7222, 0.8125, 0.7222, 0.8125, 0.7222, 0.8125, 0.7222, 0.8125, 0.7222, 0.8125, 0.7222, 0.8125, 0.7222, 0.8125, 0.7222, 0.8125, 0.7222, 0.8125, 0.7222])
me_item_reeds.materials.append(mat_palette)
me_item_reeds.update()

# ---- objects
ob_item_reeds = bpy.data.objects.new('item.reeds', me_item_reeds)

# ---- transforms, parenting, visibility, modifiers, constraints
ob_item_reeds.location = (0.0, 0.0, 0.0)

# ---- collection membership
scene.collection.objects.link(ob_item_reeds)

# ---- scene / render settings (as saved in the file)
scene.frame_start = 1; scene.frame_end = 250; scene.frame_set(1)
scene.render.engine = 'BLENDER_EEVEE_NEXT'
scene.render.bake_bias = 0.0
scene.render.bake_samples = 0
scene.render.compositor_device = 'GPU'
scene.eevee.use_volume_custom_range = False
scene.eevee.fast_gi_thickness_near = 0.1
scene.eevee.fast_gi_thickness_far = 0.0
scene.eevee.ray_tracing_options.screen_trace_thickness = 0.1
bpy.context.view_layer.update()

# ---- added for rendering (the .blend has no active camera and no usable light): camera, sun + grey world if the file has none
cam_auto = bpy.data.cameras.new('AutoCamera')
cam_auto.lens = 50.0
cam_auto.sensor_width = 36.0
cam_auto.clip_end = 1000.0
ob_auto_camera = bpy.data.objects.new('AutoCamera', cam_auto)
scene.collection.objects.link(ob_auto_camera)
ob_auto_camera.location = (1.12748, -1.35298, 0.901987)
ob_auto_camera.rotation_euler = (1.09748, -7.21219e-08, 0.694738)
scene.camera = ob_auto_camera
light_auto_sun = bpy.data.lights.new('AutoSun', 'SUN')
light_auto_sun.energy = 3.0
light_auto_sun.angle = 0.0523599
ob_auto_sun = bpy.data.objects.new('AutoSun', light_auto_sun)
scene.collection.objects.link(ob_auto_sun)
ob_auto_sun.rotation_euler = (0.872665, 0.174533, 0.523599)
if scene.world is None:
    world_auto = bpy.data.worlds.new('AutoWorld')
    world_auto.color = (0.3, 0.3, 0.3)
    scene.world = world_auto
bpy.context.view_layer.update()
